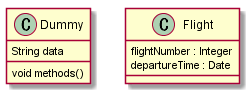

The diagram above was rendered by PlantUML. Its source (embedded in the PNG):
@startuml class.3_member2
class Dummy { 
    String data 
    void methods() 
}
class Flight { 
    flightNumber : Integer 
    departureTime : Date 
} 
@enduml